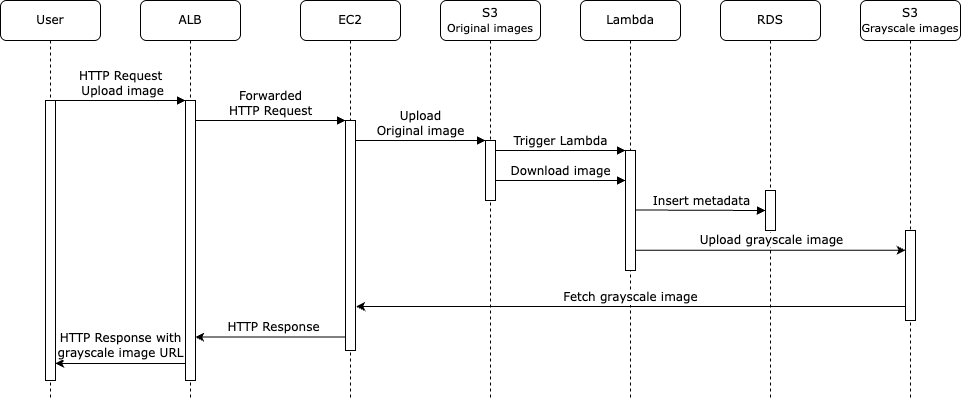

The diagram above was exported from draw.io. Its source (the exported page's mxGraphModel, read from the mxfile embedded in the PNG):
<mxGraphModel dx="1185" dy="620" grid="1" gridSize="10" guides="1" tooltips="1" connect="1" arrows="1" fold="1" page="1" pageScale="1" pageWidth="1100" pageHeight="850" background="none" math="0" shadow="0">
  <root>
    <mxCell id="0" />
    <mxCell id="1" parent="0" />
    <mxCell id="7baba1c4bc27f4b0-2" value="ALB" style="shape=umlLifeline;perimeter=lifelinePerimeter;whiteSpace=wrap;html=1;container=1;collapsible=0;recursiveResize=0;outlineConnect=0;rounded=1;shadow=0;comic=0;labelBackgroundColor=none;strokeWidth=1;fontFamily=Verdana;fontSize=12;align=center;" parent="1" vertex="1">
      <mxGeometry x="240" y="80" width="100" height="400" as="geometry" />
    </mxCell>
    <mxCell id="7baba1c4bc27f4b0-10" value="" style="html=1;points=[];perimeter=orthogonalPerimeter;rounded=0;shadow=0;comic=0;labelBackgroundColor=none;strokeWidth=1;fontFamily=Verdana;fontSize=12;align=center;" parent="7baba1c4bc27f4b0-2" vertex="1">
      <mxGeometry x="45" y="100" width="10" height="280" as="geometry" />
    </mxCell>
    <mxCell id="7baba1c4bc27f4b0-3" value="EC2" style="shape=umlLifeline;perimeter=lifelinePerimeter;whiteSpace=wrap;html=1;container=1;collapsible=0;recursiveResize=0;outlineConnect=0;rounded=1;shadow=0;comic=0;labelBackgroundColor=none;strokeWidth=1;fontFamily=Verdana;fontSize=12;align=center;" parent="1" vertex="1">
      <mxGeometry x="400" y="80" width="100" height="400" as="geometry" />
    </mxCell>
    <mxCell id="7baba1c4bc27f4b0-13" value="" style="html=1;points=[];perimeter=orthogonalPerimeter;rounded=0;shadow=0;comic=0;labelBackgroundColor=none;strokeWidth=1;fontFamily=Verdana;fontSize=12;align=center;" parent="7baba1c4bc27f4b0-3" vertex="1">
      <mxGeometry x="45" y="120" width="10" height="230" as="geometry" />
    </mxCell>
    <mxCell id="7baba1c4bc27f4b0-4" value="S3&lt;br&gt;&lt;font style=&quot;font-size: 11px;&quot;&gt;Original images&lt;/font&gt;" style="shape=umlLifeline;perimeter=lifelinePerimeter;whiteSpace=wrap;html=1;container=1;collapsible=0;recursiveResize=0;outlineConnect=0;rounded=1;shadow=0;comic=0;labelBackgroundColor=none;strokeWidth=1;fontFamily=Verdana;fontSize=12;align=center;" parent="1" vertex="1">
      <mxGeometry x="540" y="80" width="100" height="400" as="geometry" />
    </mxCell>
    <mxCell id="caXtBnFqFu5rvG2mnlfK-1" value="Download image" style="html=1;verticalAlign=bottom;endArrow=block;entryX=0;entryY=0;labelBackgroundColor=none;fontFamily=Verdana;fontSize=12;edgeStyle=elbowEdgeStyle;elbow=vertical;" parent="7baba1c4bc27f4b0-4" edge="1">
      <mxGeometry relative="1" as="geometry">
        <mxPoint x="55" y="180" as="sourcePoint" />
        <mxPoint x="185" y="180" as="targetPoint" />
        <mxPoint as="offset" />
      </mxGeometry>
    </mxCell>
    <mxCell id="7baba1c4bc27f4b0-5" value="Lambda" style="shape=umlLifeline;perimeter=lifelinePerimeter;whiteSpace=wrap;html=1;container=1;collapsible=0;recursiveResize=0;outlineConnect=0;rounded=1;shadow=0;comic=0;labelBackgroundColor=none;strokeWidth=1;fontFamily=Verdana;fontSize=12;align=center;" parent="1" vertex="1">
      <mxGeometry x="680" y="80" width="100" height="400" as="geometry" />
    </mxCell>
    <mxCell id="7baba1c4bc27f4b0-6" value="RDS" style="shape=umlLifeline;perimeter=lifelinePerimeter;whiteSpace=wrap;html=1;container=1;collapsible=0;recursiveResize=0;outlineConnect=0;rounded=1;shadow=0;comic=0;labelBackgroundColor=none;strokeWidth=1;fontFamily=Verdana;fontSize=12;align=center;" parent="1" vertex="1">
      <mxGeometry x="820" y="80" width="100" height="400" as="geometry" />
    </mxCell>
    <mxCell id="caXtBnFqFu5rvG2mnlfK-2" value="" style="html=1;points=[];perimeter=orthogonalPerimeter;rounded=0;shadow=0;comic=0;labelBackgroundColor=none;strokeWidth=1;fontFamily=Verdana;fontSize=12;align=center;" parent="7baba1c4bc27f4b0-6" vertex="1">
      <mxGeometry x="45" y="190" width="10" height="40" as="geometry" />
    </mxCell>
    <mxCell id="caXtBnFqFu5rvG2mnlfK-6" value="Insert metadata" style="html=1;verticalAlign=bottom;endArrow=block;entryX=0;entryY=0;labelBackgroundColor=none;fontFamily=Verdana;fontSize=12;edgeStyle=elbowEdgeStyle;elbow=vertical;" parent="7baba1c4bc27f4b0-6" edge="1">
      <mxGeometry relative="1" as="geometry">
        <mxPoint x="-85" y="209.5" as="sourcePoint" />
        <mxPoint x="45" y="209.5" as="targetPoint" />
        <mxPoint as="offset" />
      </mxGeometry>
    </mxCell>
    <mxCell id="caXtBnFqFu5rvG2mnlfK-9" style="edgeStyle=orthogonalEdgeStyle;rounded=0;orthogonalLoop=1;jettySize=auto;html=1;entryX=0;entryY=0.55;entryDx=0;entryDy=0;entryPerimeter=0;labelPosition=center;verticalLabelPosition=top;align=center;verticalAlign=bottom;" parent="7baba1c4bc27f4b0-6" edge="1">
      <mxGeometry relative="1" as="geometry">
        <mxPoint x="-85" y="249.75" as="sourcePoint" />
        <mxPoint x="185" y="249.75" as="targetPoint" />
        <Array as="points">
          <mxPoint x="-20" y="249.75" />
          <mxPoint x="-20" y="249.75" />
        </Array>
      </mxGeometry>
    </mxCell>
    <mxCell id="caXtBnFqFu5rvG2mnlfK-10" value="Upload grayscale image" style="edgeLabel;html=1;align=center;verticalAlign=bottom;resizable=0;points=[];labelPosition=center;verticalLabelPosition=top;fontFamily=Verdana;fontSize=12;" parent="caXtBnFqFu5rvG2mnlfK-9" connectable="0" vertex="1">
      <mxGeometry x="-0.1296" y="1" relative="1" as="geometry">
        <mxPoint x="18" y="-1" as="offset" />
      </mxGeometry>
    </mxCell>
    <mxCell id="7baba1c4bc27f4b0-7" value="S3&lt;br&gt;&lt;font style=&quot;font-size: 11px;&quot;&gt;Grayscale images&lt;/font&gt;" style="shape=umlLifeline;perimeter=lifelinePerimeter;whiteSpace=wrap;html=1;container=1;collapsible=0;recursiveResize=0;outlineConnect=0;rounded=1;shadow=0;comic=0;labelBackgroundColor=none;strokeWidth=1;fontFamily=Verdana;fontSize=12;align=center;" parent="1" vertex="1">
      <mxGeometry x="960" y="80" width="100" height="400" as="geometry" />
    </mxCell>
    <mxCell id="caXtBnFqFu5rvG2mnlfK-7" value="" style="html=1;points=[];perimeter=orthogonalPerimeter;rounded=0;shadow=0;comic=0;labelBackgroundColor=none;strokeWidth=1;fontFamily=Verdana;fontSize=12;align=center;" parent="7baba1c4bc27f4b0-7" vertex="1">
      <mxGeometry x="45" y="230" width="10" height="90" as="geometry" />
    </mxCell>
    <mxCell id="7baba1c4bc27f4b0-8" value="User" style="shape=umlLifeline;perimeter=lifelinePerimeter;whiteSpace=wrap;html=1;container=1;collapsible=0;recursiveResize=0;outlineConnect=0;rounded=1;shadow=0;comic=0;labelBackgroundColor=none;strokeWidth=1;fontFamily=Verdana;fontSize=12;align=center;" parent="1" vertex="1">
      <mxGeometry x="100" y="80" width="100" height="400" as="geometry" />
    </mxCell>
    <mxCell id="7baba1c4bc27f4b0-9" value="" style="html=1;points=[];perimeter=orthogonalPerimeter;rounded=0;shadow=0;comic=0;labelBackgroundColor=none;strokeWidth=1;fontFamily=Verdana;fontSize=12;align=center;" parent="7baba1c4bc27f4b0-8" vertex="1">
      <mxGeometry x="45" y="100" width="10" height="280" as="geometry" />
    </mxCell>
    <mxCell id="7baba1c4bc27f4b0-16" value="" style="html=1;points=[];perimeter=orthogonalPerimeter;rounded=0;shadow=0;comic=0;labelBackgroundColor=none;strokeWidth=1;fontFamily=Verdana;fontSize=12;align=center;" parent="1" vertex="1">
      <mxGeometry x="585" y="220" width="10" height="60" as="geometry" />
    </mxCell>
    <mxCell id="7baba1c4bc27f4b0-17" value="Upload &lt;br&gt;Original image" style="html=1;verticalAlign=bottom;endArrow=block;labelBackgroundColor=none;fontFamily=Verdana;fontSize=12;edgeStyle=elbowEdgeStyle;elbow=vertical;" parent="1" source="7baba1c4bc27f4b0-13" target="7baba1c4bc27f4b0-16" edge="1">
      <mxGeometry relative="1" as="geometry">
        <mxPoint x="510" y="220" as="sourcePoint" />
        <Array as="points">
          <mxPoint x="460" y="220" />
        </Array>
        <mxPoint as="offset" />
      </mxGeometry>
    </mxCell>
    <mxCell id="7baba1c4bc27f4b0-19" value="" style="html=1;points=[];perimeter=orthogonalPerimeter;rounded=0;shadow=0;comic=0;labelBackgroundColor=none;strokeWidth=1;fontFamily=Verdana;fontSize=12;align=center;" parent="1" vertex="1">
      <mxGeometry x="725" y="230" width="10" height="120" as="geometry" />
    </mxCell>
    <mxCell id="7baba1c4bc27f4b0-20" value="Trigger Lambda" style="html=1;verticalAlign=bottom;endArrow=block;entryX=0;entryY=0;labelBackgroundColor=none;fontFamily=Verdana;fontSize=12;edgeStyle=elbowEdgeStyle;elbow=vertical;" parent="1" source="7baba1c4bc27f4b0-16" target="7baba1c4bc27f4b0-19" edge="1">
      <mxGeometry relative="1" as="geometry">
        <mxPoint x="650" y="230" as="sourcePoint" />
        <mxPoint as="offset" />
      </mxGeometry>
    </mxCell>
    <mxCell id="7baba1c4bc27f4b0-11" value="HTTP Request&lt;br&gt;&amp;nbsp;Upload image" style="html=1;verticalAlign=bottom;endArrow=block;entryX=0;entryY=0;labelBackgroundColor=none;fontFamily=Verdana;fontSize=12;edgeStyle=elbowEdgeStyle;elbow=vertical;" parent="1" source="7baba1c4bc27f4b0-9" target="7baba1c4bc27f4b0-10" edge="1">
      <mxGeometry relative="1" as="geometry">
        <mxPoint x="220" y="190" as="sourcePoint" />
        <mxPoint as="offset" />
      </mxGeometry>
    </mxCell>
    <mxCell id="7baba1c4bc27f4b0-14" value="Forwarded &lt;br&gt;HTTP Request" style="html=1;verticalAlign=bottom;endArrow=block;entryX=0;entryY=0;labelBackgroundColor=none;fontFamily=Verdana;fontSize=12;edgeStyle=elbowEdgeStyle;elbow=vertical;" parent="1" source="7baba1c4bc27f4b0-10" target="7baba1c4bc27f4b0-13" edge="1">
      <mxGeometry relative="1" as="geometry">
        <mxPoint x="370" y="200" as="sourcePoint" />
      </mxGeometry>
    </mxCell>
    <mxCell id="caXtBnFqFu5rvG2mnlfK-13" style="edgeStyle=orthogonalEdgeStyle;rounded=0;orthogonalLoop=1;jettySize=auto;html=1;labelPosition=center;verticalLabelPosition=top;align=center;verticalAlign=bottom;entryX=1.067;entryY=0.809;entryDx=0;entryDy=0;entryPerimeter=0;" parent="1" source="caXtBnFqFu5rvG2mnlfK-7" target="7baba1c4bc27f4b0-13" edge="1">
      <mxGeometry relative="1" as="geometry">
        <mxPoint x="460" y="386" as="targetPoint" />
        <Array as="points">
          <mxPoint x="860" y="386" />
          <mxPoint x="860" y="386" />
        </Array>
      </mxGeometry>
    </mxCell>
    <mxCell id="caXtBnFqFu5rvG2mnlfK-14" value="Fetch grayscale image" style="edgeLabel;html=1;align=center;verticalAlign=middle;resizable=0;points=[];fontFamily=Verdana;fontSize=12;" parent="caXtBnFqFu5rvG2mnlfK-13" connectable="0" vertex="1">
      <mxGeometry x="-0.0657" y="-3" relative="1" as="geometry">
        <mxPoint x="-18" y="-7" as="offset" />
      </mxGeometry>
    </mxCell>
    <mxCell id="caXtBnFqFu5rvG2mnlfK-17" style="edgeStyle=orthogonalEdgeStyle;rounded=0;orthogonalLoop=1;jettySize=auto;html=1;entryX=0.98;entryY=0.845;entryDx=0;entryDy=0;entryPerimeter=0;labelPosition=center;verticalLabelPosition=top;align=center;verticalAlign=bottom;" parent="1" source="7baba1c4bc27f4b0-13" target="7baba1c4bc27f4b0-10" edge="1">
      <mxGeometry relative="1" as="geometry">
        <Array as="points">
          <mxPoint x="370" y="417" />
        </Array>
      </mxGeometry>
    </mxCell>
    <mxCell id="caXtBnFqFu5rvG2mnlfK-18" value="&lt;font face=&quot;Verdana&quot; style=&quot;font-size: 12px;&quot;&gt;HTTP Response&lt;/font&gt;" style="edgeLabel;html=1;align=center;verticalAlign=bottom;resizable=0;points=[];labelPosition=center;verticalLabelPosition=top;" parent="caXtBnFqFu5rvG2mnlfK-17" connectable="0" vertex="1">
      <mxGeometry x="-0.0972" y="1" relative="1" as="geometry">
        <mxPoint x="-5" y="-3" as="offset" />
      </mxGeometry>
    </mxCell>
    <mxCell id="caXtBnFqFu5rvG2mnlfK-19" style="edgeStyle=orthogonalEdgeStyle;rounded=0;orthogonalLoop=1;jettySize=auto;html=1;entryX=0.98;entryY=0.939;entryDx=0;entryDy=0;entryPerimeter=0;labelPosition=center;verticalLabelPosition=top;align=center;verticalAlign=bottom;" parent="1" source="7baba1c4bc27f4b0-10" target="7baba1c4bc27f4b0-9" edge="1">
      <mxGeometry relative="1" as="geometry">
        <Array as="points">
          <mxPoint x="260" y="443" />
          <mxPoint x="260" y="443" />
        </Array>
      </mxGeometry>
    </mxCell>
    <mxCell id="caXtBnFqFu5rvG2mnlfK-20" value="HTTP Response with &lt;br&gt;grayscale image URL" style="edgeLabel;html=1;align=center;verticalAlign=middle;resizable=0;points=[];fontFamily=Verdana;fontSize=12;" parent="caXtBnFqFu5rvG2mnlfK-19" connectable="0" vertex="1">
      <mxGeometry x="-0.2473" y="2" relative="1" as="geometry">
        <mxPoint x="-16" y="-20" as="offset" />
      </mxGeometry>
    </mxCell>
  </root>
</mxGraphModel>